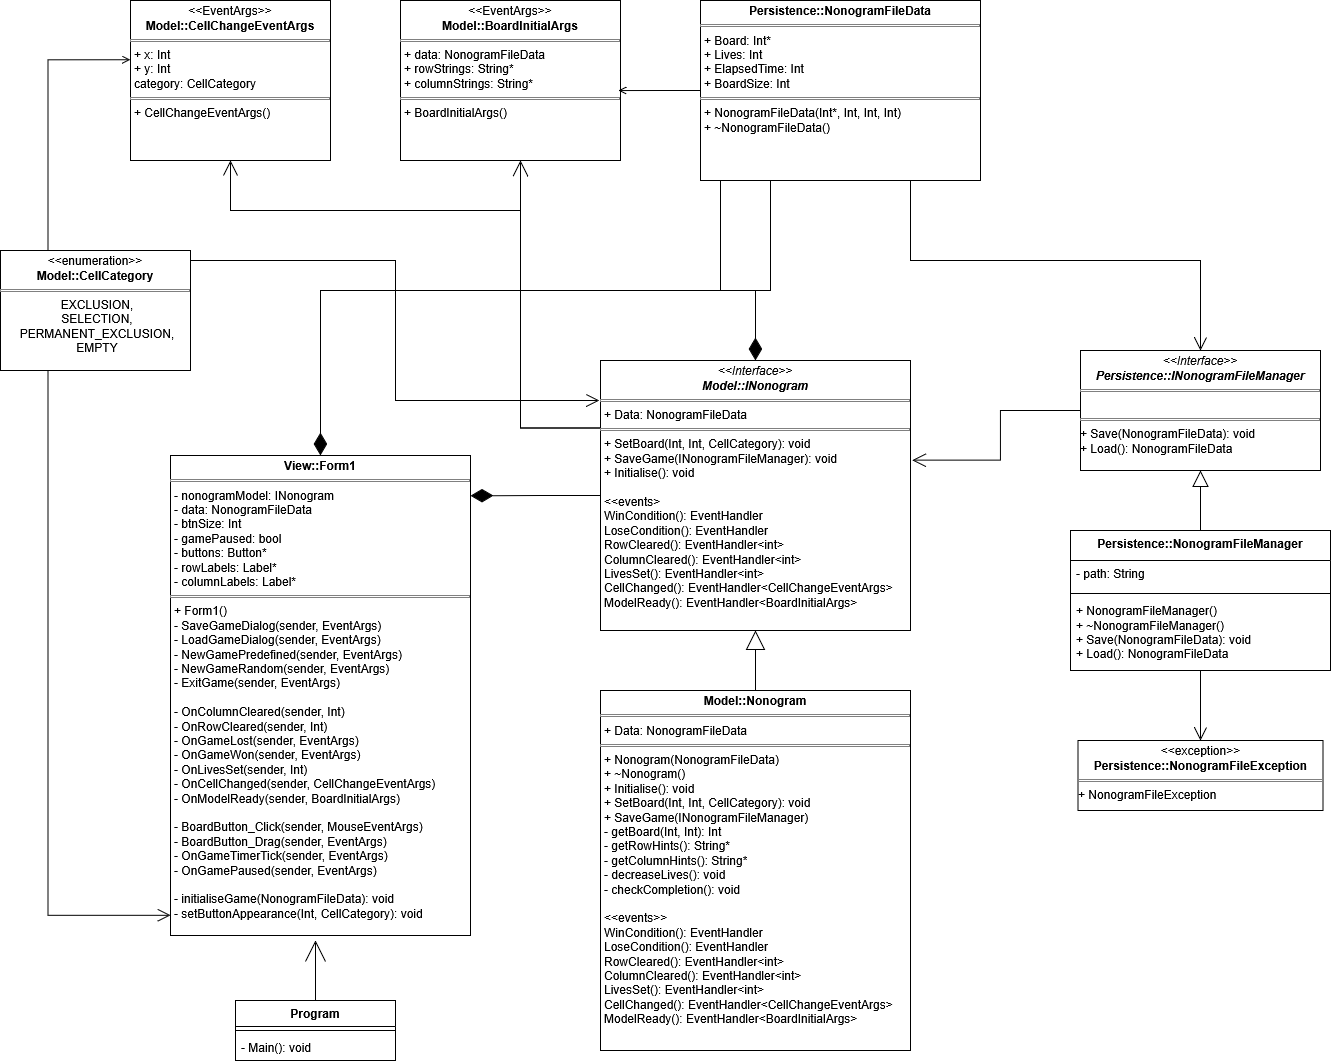

The diagram above was exported from draw.io. Its source (the exported page's mxGraphModel, read from the mxfile embedded in the PNG):
<mxGraphModel dx="3325" dy="2472" grid="1" gridSize="10" guides="1" tooltips="1" connect="1" arrows="1" fold="1" page="1" pageScale="1" pageWidth="850" pageHeight="1100" math="0" shadow="0">
  <root>
    <mxCell id="0" />
    <mxCell id="1" parent="0" />
    <mxCell id="5R6IP4bLLZVAU8M69wCR-10" edge="1" parent="1" source="5R6IP4bLLZVAU8M69wCR-5" style="edgeStyle=orthogonalEdgeStyle;rounded=0;orthogonalLoop=1;jettySize=auto;html=1;exitX=0.5;exitY=0;exitDx=0;exitDy=0;entryX=0.5;entryY=1;entryDx=0;entryDy=0;endArrow=block;endFill=0;endSize=14;" target="5R6IP4bLLZVAU8M69wCR-9">
      <mxGeometry relative="1" as="geometry" />
    </mxCell>
    <mxCell id="5R6IP4bLLZVAU8M69wCR-21" edge="1" parent="1" source="5R6IP4bLLZVAU8M69wCR-5" style="edgeStyle=orthogonalEdgeStyle;rounded=0;orthogonalLoop=1;jettySize=auto;html=1;exitX=0.5;exitY=1;exitDx=0;exitDy=0;entryX=0.5;entryY=0;entryDx=0;entryDy=0;endSize=11;endArrow=open;endFill=0;" target="5R6IP4bLLZVAU8M69wCR-20">
      <mxGeometry relative="1" as="geometry" />
    </mxCell>
    <mxCell id="5R6IP4bLLZVAU8M69wCR-5" parent="1" style="swimlane;fontStyle=1;align=center;verticalAlign=top;childLayout=stackLayout;horizontal=1;startSize=30;horizontalStack=0;resizeParent=1;resizeParentMax=0;resizeLast=0;collapsible=1;marginBottom=0;whiteSpace=wrap;html=1;" value="Persistence::NonogramFileManager" vertex="1">
      <mxGeometry height="140" width="260" x="250" y="220" as="geometry">
        <mxRectangle height="30" width="100" x="250" y="220" as="alternateBounds" />
      </mxGeometry>
    </mxCell>
    <mxCell id="5R6IP4bLLZVAU8M69wCR-6" parent="5R6IP4bLLZVAU8M69wCR-5" style="text;strokeColor=none;fillColor=none;align=left;verticalAlign=top;spacingLeft=4;spacingRight=4;overflow=hidden;rotatable=0;points=[[0,0.5],[1,0.5]];portConstraint=eastwest;whiteSpace=wrap;html=1;" value="- path: String" vertex="1">
      <mxGeometry height="29" width="260" y="30" as="geometry" />
    </mxCell>
    <mxCell id="5R6IP4bLLZVAU8M69wCR-7" parent="5R6IP4bLLZVAU8M69wCR-5" style="line;strokeWidth=1;fillColor=none;align=left;verticalAlign=middle;spacingTop=-1;spacingLeft=3;spacingRight=3;rotatable=0;labelPosition=right;points=[];portConstraint=eastwest;strokeColor=inherit;" value="" vertex="1">
      <mxGeometry height="8" width="260" y="59" as="geometry" />
    </mxCell>
    <mxCell id="5R6IP4bLLZVAU8M69wCR-8" parent="5R6IP4bLLZVAU8M69wCR-5" style="text;strokeColor=none;fillColor=none;align=left;verticalAlign=top;spacingLeft=4;spacingRight=4;overflow=hidden;rotatable=0;points=[[0,0.5],[1,0.5]];portConstraint=eastwest;whiteSpace=wrap;html=1;" value="&lt;div&gt;+ NonogramFileManager()&lt;/div&gt;&lt;div&gt;+ ~NonogramFileManager()&lt;/div&gt;&lt;div&gt;+ Save(NonogramFileData): void&lt;/div&gt;&lt;div&gt;+ Load(): NonogramFileData&lt;/div&gt;" vertex="1">
      <mxGeometry height="73" width="260" y="67" as="geometry" />
    </mxCell>
    <mxCell id="5R6IP4bLLZVAU8M69wCR-9" parent="1" style="verticalAlign=top;align=left;overflow=fill;html=1;whiteSpace=wrap;" value="&lt;p style=&quot;margin:0px;margin-top:4px;text-align:center;&quot;&gt;&lt;i&gt;&amp;lt;&amp;lt;Interface&amp;gt;&amp;gt;&lt;br&gt;&lt;b&gt;Persistence::INonogramFileManager&lt;/b&gt;&lt;/i&gt;&lt;/p&gt;&lt;hr size=&quot;1&quot; style=&quot;border-style:solid;&quot;&gt;&lt;br&gt;&lt;hr size=&quot;1&quot; style=&quot;border-style:solid;&quot;&gt;&lt;div&gt;+ Save(NonogramFileData): void&lt;/div&gt;&lt;div&gt;+ Load(): NonogramFileData&lt;/div&gt;&lt;p style=&quot;margin:0px;margin-left:4px;&quot;&gt;&lt;/p&gt;" vertex="1">
      <mxGeometry height="120" width="240" x="260" y="40" as="geometry" />
    </mxCell>
    <mxCell id="m8Cn6Xq17FpdmpZA4sYl-9" edge="1" parent="1" style="edgeStyle=orthogonalEdgeStyle;rounded=0;orthogonalLoop=1;jettySize=auto;html=1;exitX=0;exitY=0.25;exitDx=0;exitDy=0;entryX=0.5;entryY=1;entryDx=0;entryDy=0;endArrow=open;endFill=0;endSize=14;">
      <mxGeometry relative="1" x="0.0014" as="geometry">
        <mxPoint x="-210" y="117.5" as="sourcePoint" />
        <mxPoint x="-300" y="-150.00000000000023" as="targetPoint" />
      </mxGeometry>
    </mxCell>
    <mxCell id="m8Cn6Xq17FpdmpZA4sYl-10" edge="1" parent="1" source="5R6IP4bLLZVAU8M69wCR-11" style="edgeStyle=orthogonalEdgeStyle;rounded=0;orthogonalLoop=1;jettySize=auto;html=1;exitX=0;exitY=0.25;exitDx=0;exitDy=0;entryX=0.5;entryY=1;entryDx=0;entryDy=0;endArrow=open;endFill=0;endSize=13;" target="m8Cn6Xq17FpdmpZA4sYl-4">
      <mxGeometry relative="1" x="-0.4541" as="geometry">
        <Array as="points">
          <mxPoint x="-300" y="117.5" />
          <mxPoint x="-300" y="-100" />
          <mxPoint x="-590" y="-100" />
        </Array>
        <mxPoint x="-350" y="-100" as="targetPoint" />
      </mxGeometry>
    </mxCell>
    <mxCell id="5R6IP4bLLZVAU8M69wCR-11" parent="1" style="verticalAlign=top;align=left;overflow=fill;html=1;whiteSpace=wrap;" value="&lt;p style=&quot;margin:0px;margin-top:4px;text-align:center;&quot;&gt;&lt;i&gt;&amp;lt;&amp;lt;Interface&amp;gt;&amp;gt;&lt;br&gt;&lt;b&gt;Model::INonogram&lt;/b&gt;&lt;/i&gt;&lt;/p&gt;&lt;hr size=&quot;1&quot; style=&quot;border-style:solid;&quot;&gt;&lt;p style=&quot;margin:0px;margin-left:4px;&quot;&gt;+ Data: NonogramFileData&lt;/p&gt;&lt;hr size=&quot;1&quot; style=&quot;border-style:solid;&quot;&gt;&lt;p style=&quot;margin:0px;margin-left:4px;&quot;&gt;+ SetBoard(Int, Int, CellCategory): void&lt;br&gt;+ SaveGame(INonogramFileManager): void&lt;/p&gt;&lt;p style=&quot;margin:0px;margin-left:4px;&quot;&gt;+ Initialise(): void&lt;/p&gt;&lt;p style=&quot;margin:0px;margin-left:4px;&quot;&gt;&lt;br&gt;&lt;/p&gt;&lt;p style=&quot;margin:0px;margin-left:4px;&quot;&gt;&amp;lt;&amp;lt;events&amp;gt;&lt;/p&gt;&lt;p style=&quot;margin:0px;margin-left:4px;&quot;&gt;WinCondition(): EventHandler&lt;/p&gt;&lt;p style=&quot;margin:0px;margin-left:4px;&quot;&gt;LoseCondition(): EventHandler&lt;/p&gt;&lt;p style=&quot;margin:0px;margin-left:4px;&quot;&gt;RowCleared(): EventHandler&amp;lt;int&amp;gt;&lt;/p&gt;&lt;p style=&quot;margin:0px;margin-left:4px;&quot;&gt;ColumnCleared(): EventHandler&amp;lt;int&amp;gt;&lt;/p&gt;&lt;p style=&quot;margin:0px;margin-left:4px;&quot;&gt;LivesSet(): EventHandler&amp;lt;int&amp;gt;&lt;/p&gt;&lt;p style=&quot;margin:0px;margin-left:4px;&quot;&gt;CellChanged(): EventHandler&amp;lt;CellChangeEventArgs&amp;gt;&lt;/p&gt;&lt;p style=&quot;margin:0px;margin-left:4px;&quot;&gt;ModelReady(): EventHandler&amp;lt;BoardInitialArgs&amp;gt;&lt;/p&gt;" vertex="1">
      <mxGeometry height="270" width="310" x="-220" y="50" as="geometry" />
    </mxCell>
    <mxCell id="5R6IP4bLLZVAU8M69wCR-12" edge="1" parent="1" source="5R6IP4bLLZVAU8M69wCR-9" style="edgeStyle=orthogonalEdgeStyle;rounded=0;orthogonalLoop=1;jettySize=auto;html=1;entryX=1.005;entryY=0.369;entryDx=0;entryDy=0;entryPerimeter=0;endArrow=open;endFill=0;endSize=12;" target="5R6IP4bLLZVAU8M69wCR-11">
      <mxGeometry relative="1" x="-0.0024" as="geometry" />
    </mxCell>
    <mxCell id="5R6IP4bLLZVAU8M69wCR-14" edge="1" parent="1" source="5R6IP4bLLZVAU8M69wCR-13" style="edgeStyle=orthogonalEdgeStyle;rounded=0;orthogonalLoop=1;jettySize=auto;html=1;entryX=0.5;entryY=1;entryDx=0;entryDy=0;endArrow=block;endFill=0;endSize=17;" target="5R6IP4bLLZVAU8M69wCR-11">
      <mxGeometry relative="1" as="geometry" />
    </mxCell>
    <mxCell id="5R6IP4bLLZVAU8M69wCR-13" parent="1" style="verticalAlign=top;align=left;overflow=fill;html=1;whiteSpace=wrap;" value="&lt;p style=&quot;margin:0px;margin-top:4px;text-align:center;&quot;&gt;&lt;b&gt;Model::Nonogram&lt;/b&gt;&lt;/p&gt;&lt;hr size=&quot;1&quot; style=&quot;border-style:solid;&quot;&gt;&lt;p style=&quot;margin:0px;margin-left:4px;&quot;&gt;+ Data: NonogramFileData&lt;/p&gt;&lt;hr size=&quot;1&quot; style=&quot;border-style:solid;&quot;&gt;&lt;p style=&quot;margin:0px;margin-left:4px;&quot;&gt;+ Nonogram(NonogramFileData)&lt;/p&gt;&lt;p style=&quot;margin:0px;margin-left:4px;&quot;&gt;+ ~Nonogram()&lt;/p&gt;&lt;p style=&quot;margin:0px;margin-left:4px;&quot;&gt;+ Initialise(): void&lt;/p&gt;&lt;p style=&quot;margin:0px;margin-left:4px;&quot;&gt;+ SetBoard(Int, Int, CellCategory): void&lt;/p&gt;&lt;p style=&quot;margin:0px;margin-left:4px;&quot;&gt;+ SaveGame(INonogramFileManager)&lt;/p&gt;&lt;p style=&quot;margin:0px;margin-left:4px;&quot;&gt;- getBoard(Int, Int): Int&lt;/p&gt;&lt;p style=&quot;margin:0px;margin-left:4px;&quot;&gt;- getRowHints(): String*&lt;/p&gt;&lt;p style=&quot;margin:0px;margin-left:4px;&quot;&gt;- getColumnHints(): String*&lt;/p&gt;&lt;p style=&quot;margin:0px;margin-left:4px;&quot;&gt;- decreaseLives(): void&lt;/p&gt;&lt;p style=&quot;margin:0px;margin-left:4px;&quot;&gt;- checkCompletion(): void&lt;/p&gt;&lt;p style=&quot;margin:0px;margin-left:4px;&quot;&gt;&lt;br&gt;&lt;/p&gt;&lt;p style=&quot;margin:0px;margin-left:4px;&quot;&gt;&amp;lt;&amp;lt;events&amp;gt;&amp;gt;&lt;/p&gt;&lt;p style=&quot;margin:0px;margin-left:4px;&quot;&gt;WinCondition(): EventHandler&lt;/p&gt;&lt;p style=&quot;margin:0px;margin-left:4px;&quot;&gt;LoseCondition(): EventHandler&lt;/p&gt;&lt;p style=&quot;margin:0px;margin-left:4px;&quot;&gt;RowCleared(): EventHandler&amp;lt;int&amp;gt;&lt;/p&gt;&lt;p style=&quot;margin:0px;margin-left:4px;&quot;&gt;ColumnCleared(): EventHandler&amp;lt;int&amp;gt;&lt;/p&gt;&lt;p style=&quot;margin:0px;margin-left:4px;&quot;&gt;LivesSet(): EventHandler&amp;lt;int&amp;gt;&lt;/p&gt;&lt;p style=&quot;margin:0px;margin-left:4px;&quot;&gt;CellChanged(): EventHandler&amp;lt;CellChangeEventArgs&amp;gt;&lt;/p&gt;&lt;p style=&quot;margin:0px;margin-left:4px;&quot;&gt;ModelReady(): EventHandler&amp;lt;BoardInitialArgs&amp;gt;&lt;/p&gt;&lt;p style=&quot;margin:0px;margin-left:4px;&quot;&gt;&lt;br&gt;&lt;/p&gt;" vertex="1">
      <mxGeometry height="360" width="310" x="-220" y="380" as="geometry" />
    </mxCell>
    <mxCell id="5R6IP4bLLZVAU8M69wCR-15" parent="1" style="verticalAlign=top;align=left;overflow=fill;html=1;whiteSpace=wrap;" value="&lt;p style=&quot;margin:0px;margin-top:4px;text-align:center;&quot;&gt;&amp;lt;&amp;lt;enumeration&amp;gt;&amp;gt;&lt;br&gt;&lt;b&gt;Model::CellCategory&lt;/b&gt;&lt;/p&gt;&lt;hr size=&quot;1&quot; style=&quot;border-style:solid;&quot;&gt;&lt;p style=&quot;margin:0px;margin-left:4px;&quot; align=&quot;center&quot;&gt;EXCLUSION,&lt;br&gt;SELECTION,&lt;br&gt;PERMANENT_EXCLUSION,&lt;br&gt;EMPTY&lt;/p&gt;" vertex="1">
      <mxGeometry height="120" width="190" x="-820" y="-60" as="geometry" />
    </mxCell>
    <mxCell id="5R6IP4bLLZVAU8M69wCR-18" edge="1" parent="1" source="5R6IP4bLLZVAU8M69wCR-17" style="edgeStyle=orthogonalEdgeStyle;rounded=0;orthogonalLoop=1;jettySize=auto;html=1;exitX=0.75;exitY=1;exitDx=0;exitDy=0;entryX=0.5;entryY=0;entryDx=0;entryDy=0;endArrow=open;endFill=0;endSize=11;" target="5R6IP4bLLZVAU8M69wCR-9">
      <mxGeometry relative="1" as="geometry" />
    </mxCell>
    <mxCell id="5R6IP4bLLZVAU8M69wCR-19" edge="1" parent="1" source="5R6IP4bLLZVAU8M69wCR-17" style="edgeStyle=orthogonalEdgeStyle;rounded=0;orthogonalLoop=1;jettySize=auto;html=1;exitX=0.25;exitY=1;exitDx=0;exitDy=0;entryX=0.5;entryY=0;entryDx=0;entryDy=0;endArrow=diamondThin;endFill=1;endSize=20;" target="5R6IP4bLLZVAU8M69wCR-11">
      <mxGeometry relative="1" x="0.0032" as="geometry">
        <Array as="points">
          <mxPoint x="-100" y="-20" />
          <mxPoint x="-65" y="-20" />
        </Array>
      </mxGeometry>
    </mxCell>
    <mxCell id="m8Cn6Xq17FpdmpZA4sYl-2" edge="1" parent="1" source="5R6IP4bLLZVAU8M69wCR-17" style="edgeStyle=orthogonalEdgeStyle;rounded=0;orthogonalLoop=1;jettySize=auto;html=1;exitX=0.25;exitY=1;exitDx=0;exitDy=0;entryX=0.5;entryY=0;entryDx=0;entryDy=0;endArrow=diamondThin;endFill=1;endSize=20;" target="5R6IP4bLLZVAU8M69wCR-22">
      <mxGeometry relative="1" as="geometry">
        <Array as="points">
          <mxPoint x="-100" y="-20" />
          <mxPoint x="-490" y="-20" />
        </Array>
      </mxGeometry>
    </mxCell>
    <mxCell id="5R6IP4bLLZVAU8M69wCR-17" parent="1" style="verticalAlign=top;align=left;overflow=fill;html=1;whiteSpace=wrap;" value="&lt;p style=&quot;margin:0px;margin-top:4px;text-align:center;&quot;&gt;&lt;b&gt;Persistence::NonogramFileData&lt;/b&gt;&lt;/p&gt;&lt;hr size=&quot;1&quot; style=&quot;border-style:solid;&quot;&gt;&lt;p style=&quot;margin:0px;margin-left:4px;&quot;&gt;+ Board: Int*&lt;br&gt;+ Lives: Int&lt;br&gt;+ ElapsedTime: Int&lt;br&gt;+ BoardSize: Int&lt;/p&gt;&lt;hr size=&quot;1&quot; style=&quot;border-style:solid;&quot;&gt;&lt;p style=&quot;margin:0px;margin-left:4px;&quot;&gt;+ NonogramFileData(Int*, Int, Int, Int)&lt;/p&gt;&lt;p style=&quot;margin:0px;margin-left:4px;&quot;&gt;+ ~NonogramFileData()&lt;/p&gt;" vertex="1">
      <mxGeometry height="180" width="280" x="-120" y="-310" as="geometry" />
    </mxCell>
    <mxCell id="5R6IP4bLLZVAU8M69wCR-20" parent="1" style="verticalAlign=top;align=left;overflow=fill;html=1;whiteSpace=wrap;" value="&lt;p style=&quot;margin:0px;margin-top:4px;text-align:center;&quot;&gt;&amp;lt;&amp;lt;exception&amp;gt;&amp;gt;&lt;b&gt;&lt;br&gt;Persistence::NonogramFileException&lt;/b&gt;&lt;/p&gt;&lt;hr size=&quot;1&quot; style=&quot;border-style:solid;&quot;&gt;+ NonogramFileException" vertex="1">
      <mxGeometry height="70" width="245" x="257.5" y="430" as="geometry" />
    </mxCell>
    <mxCell id="5R6IP4bLLZVAU8M69wCR-22" parent="1" style="verticalAlign=top;align=left;overflow=fill;html=1;whiteSpace=wrap;" value="&lt;p style=&quot;margin:0px;margin-top:4px;text-align:center;&quot;&gt;&lt;b&gt;View::Form1&lt;/b&gt;&lt;/p&gt;&lt;hr size=&quot;1&quot; style=&quot;border-style:solid;&quot;&gt;&lt;p style=&quot;margin:0px;margin-left:4px;&quot;&gt;- nonogramModel: INonogram&lt;br&gt;- data: NonogramFileData&lt;br&gt;- btnSize: Int&lt;br&gt;- gamePaused: bool&lt;/p&gt;&lt;p style=&quot;margin:0px;margin-left:4px;&quot;&gt;- buttons: Button*&lt;br&gt;- rowLabels: Label*&lt;br&gt;- columnLabels: Label*&lt;/p&gt;&lt;hr size=&quot;1&quot; style=&quot;border-style:solid;&quot;&gt;&lt;p style=&quot;margin:0px;margin-left:4px;&quot;&gt;+ Form1()&lt;/p&gt;&lt;p style=&quot;margin:0px;margin-left:4px;&quot;&gt;- SaveGameDialog(sender, EventArgs)&lt;/p&gt;&lt;p style=&quot;margin:0px;margin-left:4px;&quot;&gt;- LoadGameDialog(sender, EventArgs)&lt;/p&gt;&lt;p style=&quot;margin:0px;margin-left:4px;&quot;&gt;- NewGamePredefined(sender, EventArgs)&lt;/p&gt;&lt;p style=&quot;margin:0px;margin-left:4px;&quot;&gt;- NewGameRandom(sender, EventArgs)&lt;/p&gt;&lt;p style=&quot;margin:0px;margin-left:4px;&quot;&gt;- ExitGame(sender, EventArgs)&lt;/p&gt;&lt;p style=&quot;margin:0px;margin-left:4px;&quot;&gt;&lt;br&gt;&lt;/p&gt;&lt;p style=&quot;margin:0px;margin-left:4px;&quot;&gt;- OnColumnCleared(sender, Int)&lt;/p&gt;&lt;p style=&quot;margin:0px;margin-left:4px;&quot;&gt;- OnRowCleared(sender, Int)&lt;/p&gt;&lt;p style=&quot;margin:0px;margin-left:4px;&quot;&gt;- OnGameLost(sender, EventArgs)&lt;/p&gt;&lt;p style=&quot;margin:0px;margin-left:4px;&quot;&gt;- OnGameWon(sender, EventArgs)&lt;/p&gt;&lt;p style=&quot;margin:0px;margin-left:4px;&quot;&gt;- OnLivesSet(sender, Int)&lt;/p&gt;&lt;p style=&quot;margin:0px;margin-left:4px;&quot;&gt;- OnCellChanged(sender, CellChangeEventArgs)&lt;/p&gt;&lt;p style=&quot;margin:0px;margin-left:4px;&quot;&gt;- OnModelReady(sender, BoardInitialArgs)&lt;/p&gt;&lt;p style=&quot;margin:0px;margin-left:4px;&quot;&gt;&lt;br&gt;&lt;/p&gt;&lt;p style=&quot;margin:0px;margin-left:4px;&quot;&gt;- BoardButton_Click(sender, MouseEventArgs)&lt;/p&gt;&lt;p style=&quot;margin:0px;margin-left:4px;&quot;&gt;- BoardButton_Drag(sender, EventArgs)&lt;/p&gt;&lt;p style=&quot;margin:0px;margin-left:4px;&quot;&gt;- OnGameTimerTick(sender, EventArgs)&lt;/p&gt;&lt;p style=&quot;margin:0px;margin-left:4px;&quot;&gt;- OnGamePaused(sender, EventArgs)&lt;/p&gt;&lt;p style=&quot;margin:0px;margin-left:4px;&quot;&gt;&lt;br&gt;&lt;/p&gt;&lt;p style=&quot;margin:0px;margin-left:4px;&quot;&gt;- initialiseGame(NonogramFileData): void&lt;/p&gt;&lt;p style=&quot;margin:0px;margin-left:4px;&quot;&gt;- setButtonAppearance(Int, CellCategory): void&lt;/p&gt;" vertex="1">
      <mxGeometry height="480" width="300" x="-650" y="145" as="geometry" />
    </mxCell>
    <mxCell id="m8Cn6Xq17FpdmpZA4sYl-1" edge="1" parent="1" source="5R6IP4bLLZVAU8M69wCR-15" style="edgeStyle=orthogonalEdgeStyle;rounded=0;orthogonalLoop=1;jettySize=auto;html=1;exitX=0.25;exitY=1;exitDx=0;exitDy=0;entryX=0;entryY=0.958;entryDx=0;entryDy=0;entryPerimeter=0;endArrow=open;endFill=0;endSize=11;" target="5R6IP4bLLZVAU8M69wCR-22">
      <mxGeometry relative="1" x="-0.0004" as="geometry" />
    </mxCell>
    <mxCell id="m8Cn6Xq17FpdmpZA4sYl-3" edge="1" parent="1" source="5R6IP4bLLZVAU8M69wCR-11" style="edgeStyle=orthogonalEdgeStyle;rounded=0;orthogonalLoop=1;jettySize=auto;html=1;entryX=1;entryY=0.084;entryDx=0;entryDy=0;entryPerimeter=0;endArrow=diamondThin;endFill=1;endSize=20;" target="5R6IP4bLLZVAU8M69wCR-22">
      <mxGeometry relative="1" x="-0.0212" as="geometry" />
    </mxCell>
    <mxCell id="m8Cn6Xq17FpdmpZA4sYl-4" parent="1" style="verticalAlign=top;align=left;overflow=fill;html=1;whiteSpace=wrap;" value="&lt;p style=&quot;margin:0px;margin-top:4px;text-align:center;&quot;&gt;&amp;lt;&amp;lt;EventArgs&amp;gt;&amp;gt;&lt;b&gt;&lt;br&gt;Model::CellChangeEventArgs&lt;/b&gt;&lt;/p&gt;&lt;hr size=&quot;1&quot; style=&quot;border-style:solid;&quot;&gt;&lt;p style=&quot;margin:0px;margin-left:4px;&quot;&gt;+ x: Int&lt;/p&gt;&lt;p style=&quot;margin:0px;margin-left:4px;&quot;&gt;+ y: Int&lt;br&gt;category: CellCategory&lt;/p&gt;&lt;hr size=&quot;1&quot; style=&quot;border-style:solid;&quot;&gt;&lt;p style=&quot;margin:0px;margin-left:4px;&quot;&gt;+ CellChangeEventArgs()&lt;/p&gt;" vertex="1">
      <mxGeometry height="160" width="200" x="-690" y="-310" as="geometry" />
    </mxCell>
    <mxCell id="m8Cn6Xq17FpdmpZA4sYl-5" edge="1" parent="1" source="5R6IP4bLLZVAU8M69wCR-15" style="edgeStyle=orthogonalEdgeStyle;rounded=0;orthogonalLoop=1;jettySize=auto;html=1;exitX=1;exitY=0.25;exitDx=0;exitDy=0;endArrow=open;endFill=0;endSize=11;">
      <mxGeometry relative="1" x="0.1499" as="geometry">
        <Array as="points">
          <mxPoint x="-630" y="-50" />
          <mxPoint x="-425" y="-50" />
          <mxPoint x="-425" y="90" />
          <mxPoint x="-221.2" y="90" />
        </Array>
        <mxPoint x="-221.24" y="90" as="targetPoint" />
      </mxGeometry>
    </mxCell>
    <mxCell id="m8Cn6Xq17FpdmpZA4sYl-6" parent="1" style="verticalAlign=top;align=left;overflow=fill;html=1;whiteSpace=wrap;" value="&lt;p style=&quot;margin:0px;margin-top:4px;text-align:center;&quot;&gt;&amp;lt;&amp;lt;EventArgs&amp;gt;&amp;gt;&lt;b&gt;&lt;br&gt;Model::BoardInitialArgs&lt;/b&gt;&lt;/p&gt;&lt;hr size=&quot;1&quot; style=&quot;border-style:solid;&quot;&gt;&lt;p style=&quot;margin:0px;margin-left:4px;&quot;&gt;+ data: NonogramFileData&lt;br&gt;+ rowStrings: String*&lt;/p&gt;&lt;p style=&quot;margin:0px;margin-left:4px;&quot;&gt;+ columnStrings: String*&lt;/p&gt;&lt;hr size=&quot;1&quot; style=&quot;border-style:solid;&quot;&gt;&lt;p style=&quot;margin:0px;margin-left:4px;&quot;&gt;+ BoardInitialArgs()&lt;/p&gt;" vertex="1">
      <mxGeometry height="160" width="220" x="-420" y="-310" as="geometry" />
    </mxCell>
    <mxCell id="m8Cn6Xq17FpdmpZA4sYl-7" edge="1" parent="1" source="5R6IP4bLLZVAU8M69wCR-17" style="edgeStyle=orthogonalEdgeStyle;rounded=0;orthogonalLoop=1;jettySize=auto;html=1;entryX=0.99;entryY=0.563;entryDx=0;entryDy=0;entryPerimeter=0;endArrow=open;endFill=0;" target="m8Cn6Xq17FpdmpZA4sYl-6">
      <mxGeometry relative="1" as="geometry" />
    </mxCell>
    <mxCell id="m8Cn6Xq17FpdmpZA4sYl-8" edge="1" parent="1" source="5R6IP4bLLZVAU8M69wCR-15" style="edgeStyle=orthogonalEdgeStyle;rounded=0;orthogonalLoop=1;jettySize=auto;html=1;exitX=0.25;exitY=0;exitDx=0;exitDy=0;entryX=-0.001;entryY=0.371;entryDx=0;entryDy=0;entryPerimeter=0;endArrow=open;endFill=0;" target="m8Cn6Xq17FpdmpZA4sYl-4">
      <mxGeometry relative="1" x="-0.0044" as="geometry" />
    </mxCell>
    <mxCell id="m8Cn6Xq17FpdmpZA4sYl-26" edge="1" parent="1" source="m8Cn6Xq17FpdmpZA4sYl-22" style="edgeStyle=orthogonalEdgeStyle;rounded=0;orthogonalLoop=1;jettySize=auto;html=1;endArrow=open;endFill=0;endSize=19;">
      <mxGeometry relative="1" as="geometry">
        <mxPoint x="-505" y="630" as="targetPoint" />
      </mxGeometry>
    </mxCell>
    <mxCell id="m8Cn6Xq17FpdmpZA4sYl-22" parent="1" style="swimlane;fontStyle=1;align=center;verticalAlign=top;childLayout=stackLayout;horizontal=1;startSize=26;horizontalStack=0;resizeParent=1;resizeParentMax=0;resizeLast=0;collapsible=1;marginBottom=0;whiteSpace=wrap;html=1;" value="Program" vertex="1">
      <mxGeometry height="60" width="160" x="-585" y="690" as="geometry" />
    </mxCell>
    <mxCell id="m8Cn6Xq17FpdmpZA4sYl-24" parent="m8Cn6Xq17FpdmpZA4sYl-22" style="line;strokeWidth=1;fillColor=none;align=left;verticalAlign=middle;spacingTop=-1;spacingLeft=3;spacingRight=3;rotatable=0;labelPosition=right;points=[];portConstraint=eastwest;strokeColor=inherit;" value="" vertex="1">
      <mxGeometry height="8" width="160" y="26" as="geometry" />
    </mxCell>
    <mxCell id="m8Cn6Xq17FpdmpZA4sYl-25" parent="m8Cn6Xq17FpdmpZA4sYl-22" style="text;strokeColor=none;fillColor=none;align=left;verticalAlign=top;spacingLeft=4;spacingRight=4;overflow=hidden;rotatable=0;points=[[0,0.5],[1,0.5]];portConstraint=eastwest;whiteSpace=wrap;html=1;" value="- Main(): void" vertex="1">
      <mxGeometry height="26" width="160" y="34" as="geometry" />
    </mxCell>
  </root>
</mxGraphModel>